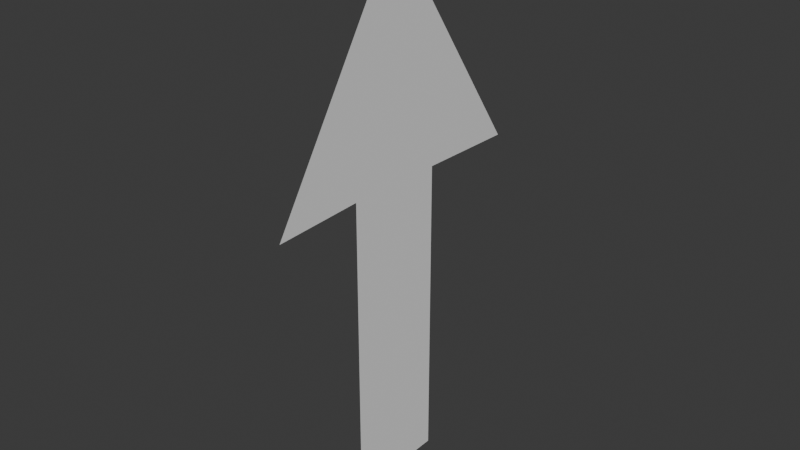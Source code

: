 # Source: test_Map.blend  (saved by Blender 4.1.24; exported with 4.5.12 LTS)
import bpy
from mathutils import Matrix  # noqa: F401  (used for matrix-valued properties, if any)

bpy.ops.wm.read_factory_settings(use_empty=True)
scene = bpy.context.scene
scene.name = 'Scene'

# ---- collections
col_test = bpy.data.collections.new('Test'); scene.collection.children.link(col_test)

# ---- world
world_world = bpy.data.worlds.new('World'); scene.world = world_world
world_world.use_nodes = True; world_world.node_tree.nodes.clear()
_N = world_world.node_tree.nodes; _L = world_world.node_tree.links
n0 = _N.new('ShaderNodeOutputWorld'); n0.name = 'World Output'; n0.location = (300, 300)
n1 = _N.new('ShaderNodeBackground'); n1.name = 'Background'; n1.location = (10, 300)
n1.inputs[0].default_value = (0.05088, 0.05088, 0.05088, 1.0)
_L.new(n1.outputs[0], n0.inputs[0])
n0.is_active_output = True
world_world.color = (0.05088, 0.05088, 0.05088)
world_world.use_sun_shadow = False
world_world.sun_shadow_jitter_overblur = 0.0

# ---- meshes
me_plane = bpy.data.meshes.new('Plane')
me_plane.from_pydata([(-1.0, -1.0, 0.0), (1.0, -1.0, 0.0), (-1.0, 1.0, 0.0), (1.0, 1.0, 0.0), (-5.051, -1.0, 3.059e-07), (-5.022, 0.998, 3.036e-07), (-4.992, -2.758, 3.014e-07), (-4.986, 2.999, 3.009e-07), (-9.407, -0.007726, 6.347e-07), (-5.051, -1.0, 3.059e-07)], [(4, 9)], [(0, 1, 3, 2), (0, 2, 5, 4), (5, 8, 4), (8, 6, 4), (8, 5, 7)])
_uv = me_plane.uv_layers.new(name='UVMap')
_uv.uv.foreach_set('vector', [0.0, 0.0, 1.0, 0.0, 1.0, 1.0, 0.0, 1.0, 0.0, 0.0, 0.0, 1.0, 0.0, 1.0, 0.0, 0.0, 0.0, 1.0, 0.0, 0.0, 0.0, 0.0, 0.0, 0.0, 0.0, 0.0, 0.0, 0.0, 0.0, 0.0, 0.0, 1.0, 0.0, 0.0])
me_plane.update()

# ---- objects
ob_plane = bpy.data.objects.new('Plane', me_plane)

# ---- transforms, parenting, visibility, modifiers, constraints
ob_plane.location = (0.0, 0.0, 0.0)
ob_plane.rotation_euler = (-0.0, 1.571, 0.0)

# ---- collection membership
col_test.objects.link(ob_plane)

# ---- scene / render settings (as saved in the file)
scene.frame_start = 1; scene.frame_end = 250; scene.frame_set(1)
scene.render.engine = 'BLENDER_EEVEE_NEXT'
scene.cycles.sampling_pattern = 'TABULATED_SOBOL'
scene.eevee.ray_tracing_options.trace_max_roughness = 0.0
bpy.context.view_layer.update()

# ---- added for rendering (the .blend has no active camera and no usable light): camera, sun
cam_auto = bpy.data.cameras.new('AutoCamera')
cam_auto.lens = 50.0
cam_auto.sensor_width = 36.0
cam_auto.clip_end = 1000.0
ob_auto_camera = bpy.data.objects.new('AutoCamera', cam_auto)
scene.collection.objects.link(ob_auto_camera)
ob_auto_camera.location = (11.0034, -13.0834, 13.006)
ob_auto_camera.rotation_euler = (1.09748, -7.21219e-08, 0.694738)
scene.camera = ob_auto_camera
light_auto_sun = bpy.data.lights.new('AutoSun', 'SUN')
light_auto_sun.energy = 3.0
light_auto_sun.angle = 0.0523599
ob_auto_sun = bpy.data.objects.new('AutoSun', light_auto_sun)
scene.collection.objects.link(ob_auto_sun)
ob_auto_sun.rotation_euler = (0.872665, 0.174533, 0.523599)
bpy.context.view_layer.update()
